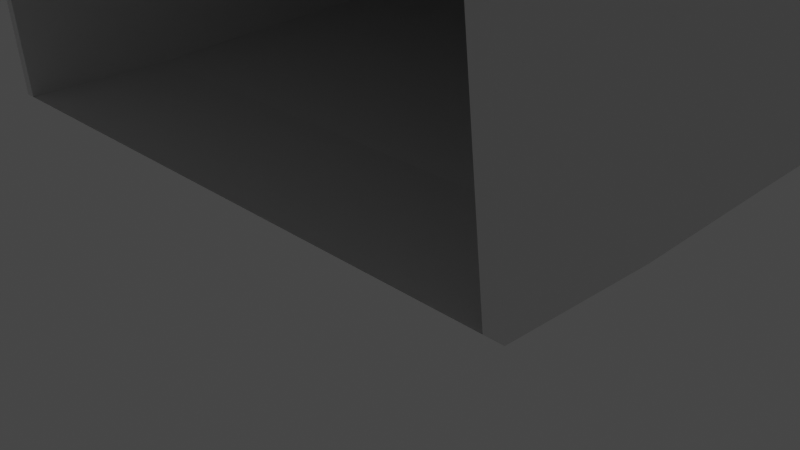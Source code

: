 # Source: ru.blend  (saved by Blender 3.6.13; exported with 4.5.12 LTS)
import bpy
from mathutils import Matrix  # noqa: F401  (used for matrix-valued properties, if any)

bpy.ops.wm.read_factory_settings(use_empty=True)
scene = bpy.context.scene
scene.name = 'Scene'

# ---- collections
col_collection = bpy.data.collections.new('Collection'); scene.collection.children.link(col_collection)
col_references = bpy.data.collections.new('References'); scene.collection.children.link(col_references)

# ---- materials (node trees are filled in below, after node groups)
mat_material = bpy.data.materials.new('Material')
mat_material.use_transparent_shadow = False

# ---- material node trees
mat_material.use_nodes = True; mat_material.node_tree.nodes.clear()
_N = mat_material.node_tree.nodes; _L = mat_material.node_tree.links
n0 = _N.new('ShaderNodeBsdfPrincipled'); n0.name = 'Principled BSDF'; n0.location = (10, 300)
n0.distribution = 'GGX'
n0.subsurface_method = 'RANDOM_WALK_SKIN'
n0.inputs[3].default_value = 1.45
n0.inputs[27].default_value = (0.0, 0.0, 0.0, 1.0)
n0.inputs[28].default_value = 1.0
n1 = _N.new('ShaderNodeOutputMaterial'); n1.name = 'Material Output'; n1.location = (300, 300)
_L.new(n0.outputs[0], n1.inputs[0])
n1.is_active_output = True

# ---- world
world_world = bpy.data.worlds.new('World'); scene.world = world_world
world_world.use_nodes = True; world_world.node_tree.nodes.clear()
_N = world_world.node_tree.nodes; _L = world_world.node_tree.links
n0 = _N.new('ShaderNodeOutputWorld'); n0.name = 'World Output'; n0.location = (300, 300)
n1 = _N.new('ShaderNodeBackground'); n1.name = 'Background'; n1.location = (10, 300)
n1.inputs[0].default_value = (0.05088, 0.05088, 0.05088, 1.0)
_L.new(n1.outputs[0], n0.inputs[0])
n0.is_active_output = True
world_world.color = (0.05088, 0.05088, 0.05088)
world_world.use_sun_shadow = False
world_world.sun_shadow_jitter_overblur = 0.0

# ---- cameras
cam_camera = bpy.data.cameras.new('Camera')
cam_camera.clip_end = 100.0
cam_camera.ortho_scale = 7.314

# ---- lights
light_light = bpy.data.lights.new('Light', 'POINT')
light_light.transmission_factor = 0.0
light_light.energy = 1000.0
light_light.shadow_soft_size = 0.1
light_light.shadow_maximum_resolution = 0.006
light_light.use_absolute_resolution = True

# ---- meshes
me_plane = bpy.data.meshes.new('Plane')
me_plane.from_pydata([(-5.896, -1.0, 0.0), (2.08, -1.0, 0.0), (-5.896, 1.0, 0.0259), (2.08, 1.0, 0.0259), (-5.896, 3.019, 0.1702), (2.08, 3.019, 0.1702), (-5.896, 5.298, 0.312), (2.08, 5.298, 0.312), (-5.896, 7.83, 0.4546), (2.08, 7.83, 0.4546), (-5.896, 11.22, 0.5963), (2.08, 11.22, 0.5963), (2.326, -1.0, 0.0), (2.326, 1.0, 0.0259), (2.326, 3.019, 0.1702), (2.326, 5.298, 0.312), (2.326, 7.83, 0.4546), (2.326, 11.22, 0.5963), (2.08, -1.467, 4.079), (2.08, 0.9974, 4.079), (2.08, 3.016, 4.079), (2.08, 5.295, 4.079), (2.08, 7.828, 4.079), (2.08, 11.21, 4.079), (2.326, -1.467, 4.079), (2.326, 0.9974, 4.079), (2.326, 3.016, 4.079), (2.326, 5.295, 4.079), (2.326, 7.828, 4.079), (2.326, 11.21, 4.079), (-6.032, -1.0, 0.0), (-6.032, 1.0, 0.0259), (-6.032, 3.019, 0.1702), (-6.032, 5.298, 0.312), (-6.032, 7.83, 0.4546), (-6.032, 11.22, 0.5963), (-5.896, 1.001, 4.078), (-5.896, -1.288, 4.078), (-5.896, 3.02, 4.078), (-5.896, 5.299, 4.078), (-5.896, 7.832, 4.078), (-5.896, 11.22, 4.078), (-6.032, 1.001, 4.078), (-6.032, -1.288, 4.078), (-6.032, 3.02, 4.078), (-6.032, 5.299, 4.078), (-6.032, 7.832, 4.078), (-6.032, 11.22, 4.078), (2.08, -1.467, 5.044), (2.08, 0.9974, 5.044), (2.08, 3.016, 5.044), (2.08, 5.295, 5.044), (2.08, 7.828, 5.044), (2.08, 11.21, 5.044), (2.326, -1.467, 5.044), (2.326, 0.9974, 5.044), (2.326, 3.016, 5.044), (2.326, 5.295, 5.044), (2.326, 7.828, 5.044), (2.326, 11.21, 5.044), (-5.894, -1.467, 4.079), (-5.894, 0.9974, 4.079), (-5.894, 3.016, 4.079), (-5.894, 5.295, 4.079), (-5.894, 7.828, 4.079), (-5.894, 11.21, 4.079), (-5.894, -1.467, 5.044), (-5.894, 0.9974, 5.044), (-5.894, 3.016, 5.044), (-5.894, 5.295, 5.044), (-5.894, 7.828, 5.044), (-5.894, 11.21, 5.044), (-6.015, -1.467, 4.079), (-6.015, 0.9974, 4.079), (-6.015, 3.016, 4.079), (-6.015, 5.295, 4.079), (-6.015, 7.828, 4.079), (-6.015, 11.21, 4.079), (-6.015, -1.467, 5.044), (-6.015, 0.9974, 5.044), (-6.015, 3.016, 5.044), (-6.015, 5.295, 5.044), (-6.015, 7.828, 5.044), (-6.015, 11.21, 5.044), (-5.896, 15.33, 0.5964), (2.08, 15.33, 0.5964), (2.326, 15.33, 0.5964), (2.08, 15.33, 4.08), (2.326, 15.33, 4.08), (-6.032, 15.33, 0.5964), (-5.896, 15.34, 4.078), (-6.032, 15.34, 4.078), (2.08, 15.33, 5.044), (2.326, 15.33, 5.044), (-5.894, 15.33, 4.08), (-5.894, 15.33, 5.044), (-6.015, 15.33, 4.08), (-6.015, 15.33, 5.044), (2.08, 15.33, 8.109), (2.326, 15.33, 8.109), (-5.894, 15.33, 8.109), (-6.015, 15.33, 8.109), (-5.896, 20.31, 0.5964), (2.08, 20.31, 0.5964), (2.326, 20.31, 0.5964), (2.08, 20.31, 4.08), (2.326, 20.31, 4.08), (-6.032, 20.31, 0.5964), (-5.896, 20.31, 4.078), (-6.023, 20.31, 4.079), (-32.18, 15.33, 4.08), (2.326, 20.31, 5.044), (-5.894, 20.31, 4.08), (-32.18, 15.33, 5.044), (-19.23, 27.59, 8.109), (2.08, 20.31, 8.109), (2.326, 20.31, 8.109), (-11.1, 20.31, 0.5964), (-19.25, 20.31, 0.5964), (-32.17, 20.36, 0.5964), (-5.896, 27.62, 0.5964), (2.08, 27.62, 0.5964), (2.326, 27.62, 0.5964), (-6.032, 27.62, 0.5964), (-11.1, 32.45, 0.5964), (-19.25, 27.62, 0.5964), (-32.17, 27.62, 0.5964), (1.434, 29.81, 0.5964), (-5.896, 27.62, 0.5964), (-40.33, 27.62, 0.5964), (-40.33, 20.36, 0.5964), (9.928, 33.26, 0.5964), (-11.1, 32.45, 0.5964), (-17.39, 32.36, 0.5964), (-32.17, 27.62, 0.5964), (-5.826, 39.44, 0.5964), (-14.46, 45.4, 0.5964), (2.08, 47.78, 0.5964), (-5.01, 47.79, 0.5964), (-5.642, 39.36, 0.5964), (-17.39, 45.4, 0.5964), (-32.17, 47.26, 0.5964), (-5.146, 56.43, 0.5964), (-13.89, 56.43, 0.5964), (2.08, 56.43, 0.5964), (-5.01, 56.43, 0.5964), (1.177, 35.12, 0.5964), (-19.25, 56.43, 0.5964), (-32.17, 56.43, 0.5964), (8.81, 47.78, 0.5964), (8.81, 56.43, 0.5964), (5.402, 32.95, 0.5964), (-5.146, 47.82, 0.5964), (-13.89, 47.9, 0.5964), (-11.1, 27.62, 0.5964), (-6.032, 32.47, 0.5964), (-11.1, 27.62, 0.5964), (-19.25, 27.62, 0.5964), (-4.922, 41.06, 0.5964), (2.08, 27.62, 0.5964), (-5.896, 32.47, 0.5964), (-13.89, 47.26, 0.5964), (-19.25, 47.26, 0.5964), (-4.787, 41.0, 0.5964), (2.08, 36.74, 0.5964), (-6.032, 32.47, -0.281), (8.81, 33.29, 0.5964), (-5.896, 32.47, -0.281), (-11.1, 32.45, -0.281), (-17.39, 32.36, -0.281), (1.434, 29.81, -0.281), (-5.826, 39.44, -0.281), (-14.46, 45.4, -0.281), (-17.39, 45.4, -0.281), (7.799, 32.49, 0.5964), (4.643, 32.35, 0.5964), (8.894, 32.54, 0.5964), (-5.642, 39.36, -0.281), (1.177, 35.12, -0.281), (5.402, 32.95, -0.281), (4.643, 32.35, -0.281), (2.326, 27.59, 4.08), (2.08, 27.59, 4.08), (2.326, 27.59, 5.044), (2.08, 27.59, 5.044), (-5.894, 27.59, 5.044), (-5.894, 27.59, 4.08), (-6.015, 27.59, 5.044), (-6.015, 27.59, 4.08), (2.326, 27.59, 8.109), (2.08, 27.59, 8.109), (-5.894, 27.59, 8.109), (-6.015, 27.59, 8.109), (-32.18, 15.33, 8.109), (-32.18, 20.31, 8.109), (-32.18, 20.31, 4.08), (-32.18, 27.59, 4.08), (-32.18, 20.31, 5.044), (-71.54, 20.36, 0.5964), (-19.23, 15.33, 4.08), (-19.23, 15.33, 5.044), (-19.23, 15.33, 8.109), (-19.23, 27.59, 4.08), (-19.23, 27.59, 5.044), (-19.23, 20.31, 4.08), (-19.23, 56.4, 8.109), (-32.18, 56.4, 8.109), (-32.18, 56.4, 5.044), (-32.18, 56.4, 4.08), (-19.23, 56.4, 4.08), (-19.23, 56.4, 5.044), (-19.23, 47.99, 5.044), (-19.23, 47.99, 8.109), (-40.35, 56.4, 4.08), (-71.54, 27.62, 0.5964), (-32.18, 47.99, 4.08), (-19.23, 47.99, 4.08), (-13.92, 47.99, 5.044), (-13.92, 56.4, 5.044), (-13.92, 56.4, 8.109), (-13.92, 56.4, 4.08), (-13.92, 47.99, 8.109), (-13.92, 47.99, 4.08), (8.649, 33.91, 5.044), (8.649, 56.4, 5.044), (8.649, 56.4, 8.109), (8.649, 56.4, 4.08), (8.649, 33.92, 8.109), (8.649, 33.91, 4.08), (-4.991, 56.4, 5.044), (-4.991, 56.4, 4.08), (-4.768, 41.61, 4.08), (-4.768, 41.61, 5.044), (-4.768, 41.62, 8.109), (-4.991, 56.4, 8.109), (2.123, 56.36, 5.044), (2.123, 37.35, 4.08), (2.123, 37.24, 8.109), (2.123, 56.36, 4.08), (2.123, 37.35, 5.044), (2.123, 56.4, 8.109), (-11.07, 15.33, 4.08), (-11.07, 15.33, 5.044), (-11.07, 27.59, 5.044), (-11.07, 27.59, 8.109), (-11.07, 15.33, 8.109), (-11.07, 27.59, 4.08), (-11.07, 20.31, 4.08), (-40.33, 27.62, 0.5964), (-40.33, 47.26, 0.5964), (-40.33, 56.43, 0.5964), (-40.35, 47.99, 4.08), (-40.35, 20.31, 8.109), (-40.35, 20.31, 4.08), (-40.35, 27.59, 4.08), (-40.35, 20.31, 5.044), (-118.6, 27.62, 0.5964), (-40.35, 56.4, 8.109), (-40.35, 56.4, 5.044), (-4.659, 41.54, 5.044), (-118.6, 20.36, 0.5964), (-71.54, 27.62, 0.5964), (-71.54, 47.26, 0.5964), (-71.54, 56.43, 0.5964), (-4.882, 56.4, 4.08), (-71.56, 20.31, 8.109), (-71.56, 20.31, 4.08), (-71.56, 27.59, 4.08), (-71.56, 20.31, 5.044), (-71.56, 56.4, 8.109), (-71.56, 56.4, 5.044), (-71.56, 56.4, 4.08), (-4.882, 56.4, 8.109), (-71.56, 47.99, 4.08), (-118.6, 27.62, 0.5964), (-118.6, 47.26, 0.5964), (-118.6, 56.43, 0.5964), (-118.6, 27.59, 8.109), (-118.6, 20.31, 8.109), (-118.6, 20.31, 4.08), (-118.6, 27.59, 4.08), (-118.6, 20.31, 5.044), (-118.6, 27.59, 5.044), (-118.6, 56.4, 8.109), (-118.6, 56.4, 5.044), (-118.6, 56.4, 4.08), (-118.6, 47.99, 8.109), (-118.6, 47.99, 5.044), (-118.6, 47.99, 4.08), (-4.882, 56.4, 5.044), (-4.659, 41.54, 4.08), (-4.659, 41.55, 8.109), (-40.35, 52.74, 4.08), (-40.33, 52.67, 0.5964), (-40.35, 55.55, 4.08), (-40.33, 55.56, 0.5964), (-38.17, 56.43, 0.5964), (-38.18, 56.4, 4.08), (-38.18, 55.55, 4.08), (-38.17, 55.56, 0.5964), (-40.33, 42.0, 0.5964), (-40.35, 42.0, 4.08), (-40.35, 35.22, 4.08), (-40.33, 35.23, 0.5964), (-32.18, 60.87, 4.118), (-40.35, 60.87, 4.118), (-32.17, 60.9, 0.6346), (-40.33, 60.9, 0.6346), (-40.35, 28.8, 4.08), (-40.33, 28.81, 0.5964), (-32.23, 28.81, 0.6337), (-32.23, 27.62, 0.6337), (-32.23, 27.62, 0.6337), (-32.23, 20.36, 0.6337), (-32.24, 20.31, 4.117), (-32.24, 27.59, 4.117), (-32.24, 28.8, 4.117), (-33.63, 27.62, 0.6272), (-33.63, 20.36, 0.6272), (-33.65, 20.31, 4.11), (-33.65, 27.59, 4.11), (-19.23, 54.39, 4.08), (-24.84, 47.99, 4.08), (-39.8, 28.81, 0.5989), (-39.84, 28.8, 4.082), (-33.74, 28.8, 4.11), (-33.74, 28.81, 0.6268), (-33.74, 24.8, 0.6197), (-39.8, 24.8, 0.5918), (-39.84, 24.79, 4.075), (-33.74, 24.79, 4.103)], [], [(0, 1, 3, 2), (2, 3, 5, 4), (4, 5, 7, 6), (6, 7, 9, 8), (8, 9, 11, 10), (12, 13, 25, 24), (11, 23, 87, 85), (15, 16, 28, 27), (3, 1, 18, 19), (5, 3, 19, 20), (27, 28, 58, 57), (20, 19, 61, 62), (51, 52, 70, 69), (26, 27, 57, 56), (23, 22, 64, 65), (16, 17, 29, 28), (13, 14, 26, 25), (1, 12, 24, 18), (11, 9, 22, 23), (9, 7, 21, 22), (14, 15, 27, 26), (7, 5, 20, 21), (32, 31, 42, 44), (35, 34, 46, 47), (31, 30, 43, 42), (0, 2, 36, 37), (30, 0, 37, 43), (8, 10, 41, 40), (6, 8, 40, 39), (33, 32, 44, 45), (83, 71, 95, 97), (4, 6, 39, 38), (2, 4, 38, 36), (34, 33, 45, 46), (51, 50, 56, 57), (49, 48, 54, 55), (52, 51, 57, 58), (50, 49, 55, 56), (53, 52, 58, 59), (59, 29, 88, 93), (24, 25, 55, 54), (18, 48, 66, 60), (28, 29, 59, 58), (25, 26, 56, 55), (18, 24, 54, 48), (19, 18, 60, 61), (71, 53, 92, 95), (60, 66, 78, 72), (68, 69, 81, 80), (10, 11, 85, 84), (48, 49, 67, 66), (52, 53, 71, 70), (21, 20, 62, 63), (49, 50, 68, 67), (22, 21, 63, 64), (50, 51, 69, 68), (74, 73, 79, 80), (77, 76, 82, 83), (73, 72, 78, 79), (75, 74, 80, 81), (76, 75, 81, 82), (69, 70, 82, 81), (66, 67, 79, 78), (70, 71, 83, 82), (67, 68, 80, 79), (84, 85, 103, 102), (89, 91, 109, 107), (91, 90, 108, 109), (87, 94, 112, 105), (77, 83, 97, 96), (29, 17, 86, 88), (10, 35, 89, 84), (53, 59, 93, 92), (35, 47, 91, 89), (23, 65, 94, 87), (41, 10, 84, 90), (17, 11, 85, 86), (65, 77, 96, 94), (47, 41, 90, 91), (84, 89, 107, 102), (104, 103, 105, 106), (102, 107, 109, 108), (116, 111, 183, 189), (105, 112, 186, 182), (112, 109, 188, 186), (106, 105, 182, 181), (90, 84, 102, 108), (86, 85, 103, 104), (94, 96, 109, 112), (85, 87, 105, 103), (92, 93, 99, 98), (95, 100, 101, 97), (92, 98, 100, 95), (104, 122, 121, 103), (107, 123, 154, 117), (102, 120, 123, 107), (117, 154, 125, 118), (118, 125, 126, 119), (125, 154, 156, 157), (126, 125, 157, 134), (248, 309, 303, 300, 249, 262, 261), (120, 121, 159, 128), (163, 164, 137, 138), (134, 157, 162, 141), (161, 158, 152, 153), (138, 137, 144, 145), (141, 162, 147, 148), (144, 137, 149, 150), (162, 161, 153, 143, 147), (137, 164, 166, 149), (166, 174, 176, 131), (152, 138, 145, 142), (153, 152, 142, 143), (138, 152, 158, 163), (140, 133, 169, 173), (155, 124, 154, 123), (132, 133, 157, 156), (127, 160, 128, 159), (124, 132, 156, 154), (160, 155, 123, 128), (136, 135, 158, 161), (133, 140, 162, 157), (140, 136, 161, 162), (139, 146, 164, 163), (146, 151, 166, 164), (151, 175, 174, 166), (135, 139, 163, 158), (172, 173, 169, 168), (132, 124, 168), (124, 155, 165, 168), (136, 140, 173, 172), (133, 132, 168, 169), (135, 136, 172, 171), (160, 127, 170, 167), (175, 180, 170, 127), (146, 178, 179, 151), (174, 159, 122, 176), (174, 175, 127, 159), (171, 172, 168, 165), (165, 167, 177, 171), (178, 177, 167, 170), (170, 180, 179, 178), (160, 167, 165, 155), (135, 171, 177, 139), (139, 177, 178, 146), (181, 182, 184, 183), (185, 186, 188, 187), (184, 182, 186, 185), (185, 187, 192, 191), (184, 185, 191, 190), (184, 190, 189, 183), (111, 106, 181, 183), (115, 116, 189, 190), (199, 200, 113, 110), (200, 201, 193, 113), (110, 113, 197, 195), (113, 193, 194, 197), (207, 208, 213, 258), (202, 204, 195, 196), (212, 211, 217, 221), (204, 199, 110, 195), (247, 241, 199, 204), (244, 243, 203, 114), (246, 247, 204, 202), (242, 245, 201, 200), (241, 242, 200, 199), (243, 246, 202, 203), (210, 209, 208, 207), (205, 210, 207, 206), (195, 119, 130, 253), (216, 322, 321), (197, 194, 252, 255), (203, 202, 216, 211), (202, 196, 215, 322, 216), (126, 134, 248, 129), (114, 203, 211, 212), (239, 236, 228, 223), (238, 235, 224, 226), (210, 205, 219, 218), (211, 216, 222, 217), (209, 210, 218, 220), (216, 321, 209, 220, 222), (227, 223, 224, 225), (223, 228, 226, 224), (235, 240, 225, 224), (237, 239, 223, 227), (236, 238, 226, 228), (222, 220, 230, 231), (221, 217, 232, 233), (218, 219, 234, 229), (220, 218, 229, 230), (217, 222, 231, 232), (290, 264, 238, 236), (291, 259, 239, 237), (289, 272, 240, 235), (264, 289, 235, 238), (259, 290, 236, 239), (103, 121, 120, 102), (204, 118, 119, 195), (187, 188, 246, 243), (96, 97, 242, 241), (97, 101, 245, 242), (188, 109, 247, 246), (192, 187, 243, 244), (109, 96, 241, 247), (247, 109, 107, 117), (118, 204, 247, 117), (151, 179, 180, 175), (257, 258, 270, 269), (258, 213, 271, 270), (251, 301, 302, 308, 254, 267, 273), (249, 293, 295, 250, 263, 262), (206, 207, 258, 257), (134, 141, 249, 300, 303, 309, 248), (208, 215, 251, 292, 294, 213), (119, 126, 129, 130), (141, 148, 250, 295, 293, 249), (196, 195, 253, 254), (195, 197, 255, 253), (269, 270, 284, 283), (270, 271, 285, 284), (273, 267, 280, 288), (262, 263, 276, 275), (214, 261, 274, 256), (254, 253, 266, 267), (253, 255, 268, 266), (253, 130, 198, 266), (255, 252, 265, 268), (213, 294, 292, 251, 273, 271), (130, 129, 214, 198), (308, 254, 315, 316, 325, 324), (129, 248, 261, 214), (279, 281, 282, 280), (281, 278, 277, 282), (287, 286, 283, 284), (288, 287, 284, 285), (280, 282, 287, 288), (282, 277, 286, 287), (267, 266, 279, 280), (321, 322, 215, 208, 209), (266, 268, 281, 279), (266, 198, 260, 279), (268, 265, 278, 281), (261, 262, 275, 274), (271, 273, 288, 285), (198, 214, 256, 260), (249, 293, 292, 251), (213, 250, 307, 305), (147, 209, 208, 148), (143, 220, 209, 147), (142, 230, 220, 143), (144, 150, 226, 238), (232, 231, 290, 259), (230, 229, 289, 264), (229, 234, 272, 289), (233, 232, 259, 291), (231, 230, 264, 290), (230, 142, 145, 264), (144, 238, 264, 145), (298, 299, 296, 297), (250, 213, 297, 296), (295, 250, 296, 299), (294, 295, 299, 298), (213, 294, 298, 297), (306, 304, 305, 307), (301, 300, 249, 251), (208, 213, 305, 304), (148, 208, 304, 306), (250, 148, 306, 307), (311, 310, 316, 315), (308, 309, 303, 302), (312, 315, 320, 317), (130, 129, 312, 313), (253, 130, 313, 314), (254, 253, 314, 315), (248, 309, 323, 326, 310, 311), (317, 320, 319, 318), (315, 314, 319, 320), (314, 313, 318, 319), (313, 312, 317, 318), (309, 308, 324, 323), (323, 324, 329, 328), (328, 329, 330, 327), (326, 325, 316, 310), (326, 323, 328, 327), (325, 326, 327, 330), (324, 325, 330, 329)])
_uv = me_plane.uv_layers.new(name='UVMap')
_uv.uv.foreach_set('vector', [0.0, 0.0, 1.0, 0.0, 1.0, 1.0, 0.0, 1.0, 0.0, 1.0, 1.0, 1.0, 1.0, 1.0, 0.0, 1.0, 0.0, 1.0, 1.0, 1.0, 1.0, 1.0, 0.0, 1.0, 0.0, 1.0, 1.0, 1.0, 1.0, 1.0, 0.0, 1.0, 0.0, 1.0, 1.0, 1.0, 1.0, 1.0, 0.0, 1.0, 0.0, 0.0, 0.0, 0.0, 0.0, 0.0, 0.0, 0.0, 1.0, 1.0, 1.0, 1.0, 1.0, 1.0, 1.0, 1.0, 0.0, 0.0, 0.0, 0.0, 0.0, 0.0, 0.0, 0.0, 1.0, 1.0, 1.0, 0.0, 1.0, 0.0, 1.0, 1.0, 1.0, 1.0, 1.0, 1.0, 1.0, 1.0, 1.0, 1.0, 0.0, 0.0, 0.0, 0.0, 0.0, 0.0, 0.0, 0.0, 1.0, 1.0, 1.0, 1.0, 1.0, 1.0, 1.0, 1.0, 1.0, 1.0, 1.0, 1.0, 1.0, 1.0, 1.0, 1.0, 0.0, 0.0, 0.0, 0.0, 0.0, 0.0, 0.0, 0.0, 1.0, 1.0, 1.0, 1.0, 1.0, 1.0, 1.0, 1.0, 0.0, 0.0, 0.0, 0.0, 0.0, 0.0, 0.0, 0.0, 0.0, 0.0, 0.0, 0.0, 0.0, 0.0, 0.0, 0.0, 0.0, 0.0, 0.0, 0.0, 0.0, 0.0, 0.0, 0.0, 1.0, 1.0, 1.0, 1.0, 1.0, 1.0, 1.0, 1.0, 1.0, 1.0, 1.0, 1.0, 1.0, 1.0, 1.0, 1.0, 0.0, 0.0, 0.0, 0.0, 0.0, 0.0, 0.0, 0.0, 1.0, 1.0, 1.0, 1.0, 1.0, 1.0, 1.0, 1.0, 0.0, 0.0, 0.0, 0.0, 0.0, 0.0, 0.0, 0.0, 0.0, 0.0, 0.0, 0.0, 0.0, 0.0, 0.0, 0.0, 0.0, 0.0, 0.0, 0.0, 0.0, 0.0, 0.0, 0.0, 0.0, 0.0, 0.0, 1.0, 0.0, 1.0, 0.0, 0.0, 0.0, 0.0, 0.0, 0.0, 0.0, 0.0, 0.0, 0.0, 0.0, 1.0, 0.0, 1.0, 0.0, 1.0, 0.0, 1.0, 0.0, 1.0, 0.0, 1.0, 0.0, 1.0, 0.0, 1.0, 0.0, 0.0, 0.0, 0.0, 0.0, 0.0, 0.0, 0.0, 1.0, 1.0, 1.0, 1.0, 1.0, 1.0, 1.0, 1.0, 0.0, 1.0, 0.0, 1.0, 0.0, 1.0, 0.0, 1.0, 0.0, 1.0, 0.0, 1.0, 0.0, 1.0, 0.0, 1.0, 0.0, 0.0, 0.0, 0.0, 0.0, 0.0, 0.0, 0.0, 1.0, 1.0, 1.0, 1.0, 1.0, 1.0, 1.0, 1.0, 1.0, 1.0, 1.0, 0.0, 1.0, 0.0, 1.0, 1.0, 1.0, 1.0, 1.0, 1.0, 1.0, 1.0, 1.0, 1.0, 1.0, 1.0, 1.0, 1.0, 1.0, 1.0, 1.0, 1.0, 1.0, 1.0, 1.0, 1.0, 1.0, 1.0, 1.0, 1.0, 0.0, 0.0, 0.0, 0.0, 0.0, 0.0, 0.0, 0.0, 0.0, 0.0, 0.0, 0.0, 0.0, 0.0, 0.0, 0.0, 0.0, 0.0, 0.0, 0.0, 0.0, 0.0, 0.0, 0.0, 0.0, 0.0, 0.0, 0.0, 0.0, 0.0, 0.0, 0.0, 0.0, 0.0, 0.0, 0.0, 0.0, 0.0, 0.0, 0.0, 0.0, 0.0, 0.0, 0.0, 0.0, 0.0, 0.0, 0.0, 1.0, 1.0, 1.0, 0.0, 1.0, 0.0, 1.0, 1.0, 1.0, 1.0, 1.0, 1.0, 1.0, 1.0, 1.0, 1.0, 0.0, 0.0, 0.0, 0.0, 0.0, 0.0, 0.0, 0.0, 1.0, 1.0, 1.0, 1.0, 1.0, 1.0, 1.0, 1.0, 0.0, 1.0, 1.0, 1.0, 1.0, 1.0, 0.0, 1.0, 1.0, 0.0, 1.0, 1.0, 1.0, 1.0, 1.0, 0.0, 1.0, 1.0, 1.0, 1.0, 1.0, 1.0, 1.0, 1.0, 1.0, 1.0, 1.0, 1.0, 1.0, 1.0, 1.0, 1.0, 1.0, 1.0, 1.0, 1.0, 1.0, 1.0, 1.0, 1.0, 1.0, 1.0, 1.0, 1.0, 1.0, 1.0, 1.0, 1.0, 1.0, 1.0, 1.0, 1.0, 1.0, 1.0, 1.0, 1.0, 1.0, 1.0, 1.0, 1.0, 1.0, 1.0, 1.0, 1.0, 1.0, 1.0, 1.0, 1.0, 1.0, 1.0, 1.0, 1.0, 1.0, 1.0, 1.0, 0.0, 1.0, 0.0, 1.0, 1.0, 1.0, 1.0, 1.0, 1.0, 1.0, 1.0, 1.0, 1.0, 1.0, 1.0, 1.0, 1.0, 1.0, 1.0, 1.0, 1.0, 1.0, 1.0, 1.0, 1.0, 1.0, 1.0, 1.0, 1.0, 1.0, 0.0, 1.0, 1.0, 1.0, 1.0, 1.0, 0.0, 1.0, 1.0, 1.0, 1.0, 1.0, 1.0, 1.0, 1.0, 1.0, 1.0, 1.0, 1.0, 1.0, 1.0, 1.0, 1.0, 0.0, 1.0, 1.0, 1.0, 1.0, 1.0, 0.0, 1.0, 0.0, 0.0, 0.0, 0.0, 0.0, 0.0, 0.0, 0.0, 0.0, 0.0, 0.0, 0.0, 0.0, 0.0, 0.0, 0.0, 1.0, 1.0, 1.0, 1.0, 1.0, 1.0, 1.0, 1.0, 1.0, 1.0, 1.0, 1.0, 1.0, 1.0, 1.0, 1.0, 0.0, 0.0, 0.0, 0.0, 0.0, 0.0, 0.0, 0.0, 0.0, 0.0, 0.0, 0.0, 0.0, 0.0, 0.0, 0.0, 1.0, 1.0, 1.0, 1.0, 1.0, 1.0, 1.0, 1.0, 0.0, 0.0, 0.0, 0.0, 0.0, 0.0, 0.0, 0.0, 1.0, 1.0, 1.0, 1.0, 1.0, 1.0, 1.0, 1.0, 0.0, 1.0, 0.0, 1.0, 0.0, 1.0, 0.0, 1.0, 0.0, 0.0, 0.0, 0.0, 0.0, 0.0, 0.0, 0.0, 0.0, 0.0, 0.0, 0.0, 0.0, 0.0, 0.0, 0.0, 0.0, 0.0, 0.0, 0.0, 0.0, 0.0, 0.0, 0.0, 0.0, 0.0, 0.0, 0.0, 0.0, 0.0, 0.0, 0.0, 0.0, 0.0, 0.0, 0.0, 0.0, 0.0, 0.0, 0.0, 0.0, 0.0, 0.0, 0.0, 0.0, 0.0, 0.0, 0.0, 0.0, 0.0, 0.0, 0.0, 0.0, 0.0, 0.0, 0.0, 1.0, 1.0, 1.0, 1.0, 1.0, 1.0, 1.0, 1.0, 0.0, 0.0, 0.0, 0.0, 0.0, 0.0, 0.0, 0.0, 0.0, 0.0, 0.0, 0.0, 0.0, 0.0, 0.0, 0.0, 0.0, 1.0, 0.0, 1.0, 0.0, 1.0, 0.0, 1.0, 0.0, 0.0, 0.0, 0.0, 0.0, 0.0, 0.0, 0.0, 0.0, 0.0, 0.0, 0.0, 0.0, 0.0, 0.0, 0.0, 1.0, 1.0, 1.0, 1.0, 1.0, 1.0, 1.0, 1.0, 1.0, 1.0, 0.0, 0.0, 0.0, 0.0, 0.0, 0.0, 1.0, 1.0, 0.0, 0.0, 0.0, 0.0, 0.0, 0.0, 1.0, 1.0, 0.0, 0.0, 0.0, 0.0, 1.0, 1.0, 0.0, 0.0, 0.0, 0.0, 0.0, 0.0, 0.0, 0.0, 0.0, 0.0, 0.0, 0.0, 0.0, 0.0, 0.0, 0.0, 0.0, 0.0, 0.0, 0.0, 0.0, 0.0, 0.0, 0.0, 0.0, 0.0, 0.0, 0.0, 0.0, 0.0, 0.0, 0.0, 0.0, 0.0, 0.0, 0.0, 0.0, 0.0, 0.0, 0.0, 0.0, 0.0, 0.0, 0.0, 0.0, 0.0, 0.0, 0.0, 0.0, 0.0, 0.0, 0.0, 0.0, 0.0, 0.0, 0.0, 0.0, 0.0, 0.0, 0.0, 0.0, 0.0, 0.0, 0.0, 0.0, 0.0, 0.0, 0.0, 0.0, 0.0, 0.0, 1.0, 1.0, 1.0, 1.0, 1.0, 0.0, 1.0, 0.0, 1.0, 1.0, 1.0, 1.0, 1.0, 0.0, 1.0, 0.0, 0.0, 0.0, 0.0, 0.0, 0.0, 0.0, 0.0, 0.0, 0.0, 0.0, 0.0, 0.0, 0.0, 0.0, 0.0, 0.0, 1.0, 1.0, 1.0, 1.0, 1.0, 0.0, 1.0, 0.0, 0.0, 0.0, 0.0, 0.0, 0.0, 0.0, 0.0, 1.0, 1.0, 1.0, 1.0, 1.0, 1.0, 1.0, 1.0, 0.0, 0.0, 0.0, 0.0, 0.0, 0.0, 0.0, 0.0, 0.0, 0.0, 1.0, 1.0, 1.0, 1.0, 1.0, 1.0, 1.0, 1.0, 0.0, 0.0, 0.0, 0.0, 0.0, 0.0, 0.0, 0.0, 0.0, 0.0, 0.0, 1.0, 0.0, 1.0, 0.0, 0.0, 0.0, 0.0, 0.0, 0.0, 0.0, 0.0, 0.0, 0.0, 0.0, 1.0, 0.0, 0.0, 0.0, 0.0, 0.0, 1.0, 0.005018, 0.00745, 0.009316, 0.01382, 0.009316, 0.01382, 0.005018, 0.00745, 0.1872, 0.4794, 0.02897, 0.04462, 0.0, 0.0, 0.0, 0.0, 0.02897, 0.04462, 0.009316, 0.01382, 0.0, 0.0, 0.0, 0.0, 0.6851, 0.8174, 0.1983, 0.509, 0.0, 1.0, 1.0, 1.0, 0.02897, 0.04462, 0.02897, 0.04462, 0.0, 0.0, 0.0, 0.0, 0.1983, 0.509, 0.1872, 0.4794, 0.0, 0.0, 0.0, 1.0, 0.006596, 0.009709, 0.1329, 0.4526, 0.0, 0.0, 0.0, 0.0, 0.009316, 0.01382, 0.005018, 0.00745, 0.0, 0.0, 0.0, 0.0, 0.005018, 0.00745, 0.006596, 0.009709, 0.0, 0.0, 0.0, 0.0, 0.1457, 0.4976, 0.6647, 0.7767, 1.0, 1.0, 0.0, 1.0, 0.6647, 0.7767, 0.3828, 0.398, 0.0, 0.0, 1.0, 1.0, 0.3828, 0.398, 0.4407, 0.4783, 0.1502, 0.1502, 0.0, 0.0, 0.1329, 0.4526, 0.1457, 0.4976, 0.0, 1.0, 0.0, 0.0, 0.0, 0.0, 0.0, 0.0, 0.0, 0.0, 0.0, 0.0, 0.02897, 0.04462, 0.02897, 0.04462, 0.02897, 0.04462, 0.02897, 0.04462, 0.1872, 0.4794, 0.1872, 0.4794, 0.02897, 0.04462, 0.006596, 0.009709, 0.005018, 0.00745, 0.005018, 0.00745, 0.006596, 0.009709, 0.009316, 0.01382, 0.02897, 0.04462, 0.02897, 0.04462, 0.009316, 0.01382, 0.1329, 0.4526, 0.006596, 0.009709, 0.006596, 0.009709, 0.1329, 0.4526, 0.1983, 0.509, 0.6851, 0.8174, 0.6851, 0.8174, 0.1983, 0.509, 0.4407, 0.4783, 0.4407, 0.4783, 0.6851, 0.8174, 0.6851, 0.8174, 0.6647, 0.7767, 0.6647, 0.7767, 0.3828, 0.398, 0.3828, 0.398, 0.0, 0.0, 0.0, 0.0, 0.0, 0.0, 0.0, 0.0, 0.1502, 0.1502, 0.4407, 0.4783, 0.6851, 0.8174, 1.0, 1.0, 0.0, 0.0, 0.0, 0.0, 0.0, 0.0, 0.0, 0.0, 0.0, 0.0, 0.0, 0.0, 0.0, 0.0, 0.0, 0.0, 0.0, 0.0, 0.0, 0.0, 0.0, 0.0, 0.0, 0.0, 0.0, 0.0, 0.0, 0.0, 0.0, 0.0, 0.0, 0.0, 0.1983, 0.509, 0.1983, 0.509, 0.1872, 0.4794, 0.1872, 0.4794, 0.1329, 0.4526, 0.1329, 0.4526, 0.1457, 0.4976, 0.1457, 0.4976, 0.1457, 0.4976, 0.1457, 0.4976, 0.6647, 0.7767, 0.6647, 0.7767, 0.0, 0.0, 0.0, 0.0, 0.0, 0.0, 0.0, 0.0, 0.0, 0.0, 0.0, 0.0, 0.0, 0.0, 0.0, 0.0, 0.0, 0.0, 0.0, 0.0, 0.0, 0.0, 0.0, 0.0, 1.0, 1.0, 1.0, 1.0, 1.0, 1.0, 1.0, 1.0, 1.0, 1.0, 1.0, 1.0, 1.0, 1.0, 1.0, 1.0, 0.0, 0.0, 0.0, 0.0, 0.0, 0.0, 0.0, 0.0, 0.0, 0.0, 0.0, 0.0, 0.0, 0.0, 0.0, 0.0, 0.0, 0.0, 0.0, 0.0, 0.0, 0.0, 0.0, 0.0, 1.0, 1.0, 1.0, 1.0, 1.0, 1.0, 1.0, 1.0, 0.0, 0.0, 0.0, 0.0, 0.0, 0.0, 0.0, 0.0, 1.0, 1.0, 1.0, 1.0, 1.0, 1.0, 1.0, 1.0, 0.0, 0.0, 0.0, 0.0, 0.0, 0.0, 0.0, 0.0, 0.0, 0.0, 0.0, 0.0, 0.0, 0.0, 0.0, 0.0, 0.0, 0.0, 0.0, 0.0, 0.0, 0.0, 0.0, 0.0, 1.0, 1.0, 1.0, 1.0, 1.0, 1.0, 1.0, 1.0, 0.0, 0.0, 0.0, 0.0, 0.0, 0.0, 0.0, 0.0, 0.0, 0.0, 0.0, 0.0, 0.0, 0.0, 0.0, 0.0, 1.0, 1.0, 1.0, 1.0, 1.0, 1.0, 1.0, 1.0, 0.0, 0.0, 0.0, 0.0, 0.0, 0.0, 0.0, 0.0, 0.0, 0.0, 0.0, 0.0, 0.0, 0.0, 0.0, 0.0, 1.0, 1.0, 1.0, 1.0, 1.0, 1.0, 1.0, 1.0, 0.0, 0.0, 0.0, 0.0, 0.0, 0.0, 0.0, 0.0, 0.0, 0.0, 0.0, 0.0, 0.0, 0.0, 0.0, 0.0, 1.0, 1.0, 1.0, 1.0, 1.0, 1.0, 1.0, 1.0, 0.0, 0.0, 0.0, 0.0, 0.0, 0.0, 0.0, 0.0, 0.0, 0.0, 0.0, 0.0, 0.0, 0.0, 0.0, 0.0, 0.0, 0.0, 0.0, 0.0, 0.0, 0.0, 0.0, 0.0, 0.0, 0.0, 0.0, 0.0, 0.0, 0.0, 0.0, 0.0, 0.0, 0.0, 0.0, 0.0, 0.0, 0.0, 0.0, 0.0, 0.0, 0.0, 0.0, 0.0, 0.0, 0.0, 0.0, 0.0, 1.0, 1.0, 1.0, 1.0, 1.0, 1.0, 1.0, 1.0, 0.0, 0.0, 0.0, 0.0, 0.0, 0.0, 0.0, 0.0, 0.0, 0.0, 0.0, 0.0, 0.0, 0.0, 0.0, 0.0, 1.0, 1.0, 1.0, 1.0, 1.0, 1.0, 1.0, 1.0, 0.0, 0.0, 0.0, 0.0, 0.0, 0.0, 0.0, 0.0, 0.0, 0.0, 0.0, 0.0, 0.0, 0.0, 0.0, 0.0, 0.0, 0.0, 0.0, 0.0, 0.0, 0.0, 0.0, 0.0, 0.0, 0.0, 1.0, 1.0, 1.0, 1.0, 1.0, 1.0, 1.0, 1.0, 0.0, 0.0, 0.0, 0.0, 0.0, 0.0, 0.0, 0.0, 1.0, 1.0, 1.0, 1.0, 1.0, 1.0, 1.0, 1.0, 1.0, 1.0, 1.0, 1.0, 1.0, 1.0, 1.0, 1.0, 0.0, 0.0, 0.0, 0.0, 0.0, 0.0, 0.0, 0.0, 0.0, 0.0, 0.0, 0.0, 0.0, 0.0, 0.0, 0.0, 1.0, 1.0, 1.0, 1.0, 1.0, 1.0, 1.0, 1.0, 1.0, 1.0, 1.0, 1.0, 1.0, 1.0, 1.0, 1.0, 0.0, 0.0, 0.0, 0.0, 0.0, 0.0, 0.0, 0.0, 0.0, 0.0, 0.0, 0.0, 0.0, 0.0, 0.0, 0.0, 0.0, 0.0, 0.0, 0.0, 0.0, 0.0, 0.0, 0.0, 1.0, 1.0, 1.0, 1.0, 1.0, 1.0, 1.0, 1.0, 1.0, 1.0, 1.0, 1.0, 1.0, 1.0, 1.0, 1.0, 0.0, 0.0, 0.0, 0.0, 0.0, 0.0, 0.0, 0.0, 0.0, 0.0, 0.0, 0.0, 0.0, 0.0, 0.0, 0.0, 1.0, 1.0, 1.0, 1.0, 0.0, 1.0, 0.0, 1.0, 0.0, 0.0, 0.0, 0.0, 0.0, 0.0, 0.0, 0.0, 0.0, 0.0, 0.0, 0.0, 0.0, 0.0, 0.0, 0.0, 1.0, 1.0, 1.0, 1.0, 1.0, 1.0, 1.0, 1.0, 0.0, 0.0, 0.0, 0.0, 0.0, 0.0, 0.0, 0.0, 0.0, 0.0, 0.0, 0.0, 0.0, 0.0, 0.0, 0.0, 1.0, 1.0, 1.0, 1.0, 1.0, 1.0, 1.0, 1.0, 0.0, 0.0, 0.0, 0.0, 0.0, 0.0, 0.0, 0.0, 0.0, 0.0, 0.0, 0.0, 0.0, 0.0, 0.0, 0.0, 0.0, 0.0, 0.0, 0.0, 0.0, 0.0, 0.0, 0.0, 0.3828, 0.398, 0.3828, 0.398, 0.0, 0.0, 0.4407, 0.4783, 1.0, 1.0, 1.0, 1.0, 1.0, 1.0, 1.0, 1.0, 0.0, 0.0, 0.0, 0.0, 0.0, 0.0, 0.0, 0.0, 0.0, 0.0, 0.0, 0.0, 0.0, 0.0, 0.0, 0.0, 0.0, 0.0, 0.0, 0.0, 0.0, 0.0, 0.0, 0.0, 0.0, 0.0, 0.0, 0.0, 0.0, 0.0, 0.0, 0.0, 0.0, 0.0, 1.0, 1.0, 1.0, 1.0, 1.0, 1.0, 1.0, 1.0, 0.0, 0.0, 0.0, 0.0, 0.0, 0.0, 0.0, 0.0, 0.0, 0.0, 0.0, 0.0, 0.0, 0.0, 0.0, 0.0, 0.0, 0.0, 0.0, 0.0, 0.0, 0.0, 0.0, 0.0, 0.0, 0.0, 0.0, 0.0, 0.0, 0.0, 0.0, 0.0, 0.0, 0.0, 0.0, 0.0, 0.0, 0.0, 0.0, 0.0, 0.0, 0.0, 0.0, 0.0, 0.0, 0.0, 0.0, 0.0, 0.0, 0.0, 0.0, 0.0, 0.0, 0.0, 1.0, 1.0, 1.0, 1.0, 1.0, 1.0, 1.0, 1.0, 1.0, 1.0, 1.0, 1.0, 1.0, 1.0, 1.0, 1.0, 0.0, 0.0, 0.0, 0.0, 0.0, 0.0, 0.0, 0.0, 0.0, 0.0, 0.0, 0.0, 0.0, 0.0, 0.0, 0.0, 0.0, 0.0, 0.0, 0.0, 0.0, 0.0, 0.0, 0.0, 0.0, 0.0, 0.0, 0.0, 0.0, 0.0, 0.0, 0.0, 0.0, 0.0, 0.0, 0.0, 0.0, 0.0, 0.0, 0.0, 1.0, 1.0, 1.0, 1.0, 1.0, 1.0, 1.0, 1.0, 0.0, 0.0, 0.0, 0.0, 0.0, 0.0, 0.0, 0.0, 0.0, 0.0, 0.0, 0.0, 0.0, 0.0, 0.0, 0.0, 0.0, 0.0, 0.0, 0.0, 0.0, 0.0, 0.0, 0.0, 0.0, 0.0, 0.0, 0.0, 0.0, 0.0, 0.0, 0.0, 0.0, 0.0, 0.0, 0.0, 0.0, 0.0, 0.0, 0.0, 0.0, 0.0, 0.0, 0.0, 0.0, 0.0, 0.0, 0.0, 0.0, 0.0, 0.0, 0.0, 0.0, 0.0, 0.0, 0.0, 1.0, 1.0, 1.0, 1.0, 1.0, 1.0, 1.0, 1.0, 0.0, 0.0, 0.0, 0.0, 0.0, 0.0, 0.0, 0.0, 0.0, 0.0, 0.0, 0.0, 0.0, 0.0, 0.0, 0.0, 1.0, 1.0, 1.0, 1.0, 1.0, 1.0, 1.0, 1.0, 1.0, 1.0, 1.0, 1.0, 1.0, 1.0, 1.0, 1.0, 0.0, 0.0, 0.0, 0.0, 0.0, 0.0, 0.0, 0.0, 0.0, 0.0, 0.0, 0.0, 0.0, 0.0, 0.0, 0.0, 0.0, 0.0, 0.0, 0.0, 0.0, 0.0, 0.0, 0.0, 0.0, 0.0, 1.0, 1.0, 1.0, 1.0, 1.0, 1.0, 1.0, 1.0, 0.0, 0.0, 0.0, 0.0, 0.0, 0.0, 0.0, 0.0, 0.0, 0.0, 0.0, 0.0, 0.0, 0.0, 0.0, 0.0, 0.0, 0.0, 0.0, 0.0, 0.0, 0.0, 0.0, 0.0, 0.0, 0.0, 0.0, 0.0, 0.0, 0.0, 0.0, 0.0, 0.0, 0.0, 0.0, 0.0, 0.0, 0.0, 0.0, 0.0, 0.0, 0.0, 0.0, 0.0, 0.0, 0.0, 0.0, 0.0, 0.0, 0.0, 0.0, 0.0, 0.0, 0.0, 0.0, 0.0, 0.0, 0.0, 0.0, 0.0, 0.0, 0.0, 0.0, 0.0, 0.0, 0.0, 0.0, 0.0, 0.0, 0.0, 0.0, 0.0, 0.0, 0.0, 0.0, 0.0, 0.0, 0.0, 0.0, 0.0, 1.0, 1.0, 1.0, 1.0, 0.0, 0.0, 0.0, 0.0, 0.0, 0.0, 0.0, 0.0, 0.0, 0.0, 0.0, 0.0, 0.0, 0.0, 0.0, 0.0, 0.0, 0.0, 0.0, 0.0, 1.0, 1.0, 1.0, 1.0, 1.0, 1.0, 1.0, 1.0, 1.0, 1.0, 1.0, 1.0, 1.0, 1.0, 1.0, 1.0, 0.0, 0.0, 0.0, 0.0, 0.0, 0.0, 0.0, 0.0, 0.0, 0.0, 0.0, 0.0, 0.0, 0.0, 0.0, 0.0, 0.0, 0.0, 0.0, 0.0, 0.0, 0.0, 0.0, 0.0, 0.0, 0.0, 0.0, 0.0, 0.0, 0.0, 0.0, 0.0, 0.0, 0.0, 0.0, 0.0, 0.0, 0.0, 0.0, 0.0, 0.0, 0.0, 0.0, 0.0, 0.0, 0.0, 0.0, 0.0, 0.0, 0.0, 0.0, 0.0, 0.0, 0.0, 0.0, 0.0, 0.0, 0.0, 0.0, 0.0, 0.0, 0.0, 0.0, 0.0, 0.0, 0.0, 0.0, 0.0, 0.0, 0.0, 0.0, 0.0, 0.0, 0.0, 0.0, 0.0, 0.0, 0.0, 0.0, 0.0, 0.0, 0.0, 0.0, 0.0, 0.0, 0.0, 0.0, 0.0, 0.0, 0.0, 0.0, 0.0, 0.0, 0.0, 0.0, 0.0, 0.0, 0.0, 0.0, 0.0, 0.0, 0.0, 0.0, 0.0, 0.0, 0.0, 0.0, 0.0, 0.0, 0.0, 0.0, 0.0, 0.0, 0.0, 0.0, 0.0, 0.0, 0.0, 0.0, 0.0, 0.0, 0.0, 0.0, 0.0, 0.0, 0.0, 0.0, 0.0, 0.0, 0.0, 0.0, 0.0, 0.0, 0.0, 0.0, 0.0, 0.0, 0.0, 0.0, 0.0, 0.0, 0.0, 0.0, 0.0, 0.0, 0.0, 0.0, 0.0, 0.0, 0.0, 0.0, 0.0, 0.0, 0.0, 0.0, 0.0, 0.0, 0.0, 0.0, 0.0, 0.0, 0.0, 0.0, 0.0, 0.0, 0.0, 0.0, 0.0, 0.0, 0.0, 0.0, 0.0, 0.0, 0.0, 0.0, 0.0, 0.0, 0.0, 0.0, 0.0, 0.0, 0.0, 0.0, 0.0, 0.0, 0.0, 0.0, 0.0, 0.0, 0.0, 0.0, 0.0, 0.0, 0.0, 0.0, 0.0, 0.0, 0.0, 0.0, 0.0, 0.0, 0.0, 0.0, 0.0, 0.0, 0.0, 0.0, 0.0, 0.0, 0.0, 0.0, 0.0, 0.0, 0.0, 0.0, 0.0, 0.0, 0.0, 0.0, 0.0, 0.0, 0.0, 0.0, 0.0, 0.0, 0.0, 0.0, 0.0, 0.0, 0.0, 0.0, 0.0, 0.0, 0.0, 0.0, 0.0, 0.0, 0.0, 0.0, 0.0, 0.0, 0.0, 0.0, 0.0, 0.0, 0.0, 0.0, 0.0, 0.0, 0.0, 0.0, 0.0])
me_plane.materials.append(mat_material)
me_plane.update()
me_cylinder = bpy.data.meshes.new('Cylinder')
me_cylinder.from_pydata([(0.0, 1.0, -1.0), (0.0, 1.0, 1.0), (0.7071, 0.7071, -1.0), (0.7071, 0.7071, 1.0), (1.0, 0.0, -1.0), (1.0, 0.0, 1.0), (0.7071, -0.7071, -1.0), (0.7071, -0.7071, 1.0), (0.0, -1.0, -1.0), (0.0, -1.0, 1.0), (-0.7071, -0.7071, -1.0), (-0.7071, -0.7071, 1.0), (-1.0, 0.0, -1.0), (-1.0, 0.0, 1.0), (-0.7071, 0.7071, -1.0), (-0.7071, 0.7071, 1.0)], [], [(0, 1, 3, 2), (2, 3, 5, 4), (4, 5, 7, 6), (6, 7, 9, 8), (8, 9, 11, 10), (10, 11, 13, 12), (3, 1, 15, 13, 11, 9, 7, 5), (12, 13, 15, 14), (14, 15, 1, 0), (0, 2, 4, 6, 8, 10, 12, 14)])
_uv = me_cylinder.uv_layers.new(name='UVMap')
_uv.uv.foreach_set('vector', [1.0, 0.5, 1.0, 1.0, 0.875, 1.0, 0.875, 0.5, 0.875, 0.5, 0.875, 1.0, 0.75, 1.0, 0.75, 0.5, 0.75, 0.5, 0.75, 1.0, 0.625, 1.0, 0.625, 0.5, 0.625, 0.5, 0.625, 1.0, 0.5, 1.0, 0.5, 0.5, 0.5, 0.5, 0.5, 1.0, 0.375, 1.0, 0.375, 0.5, 0.375, 0.5, 0.375, 1.0, 0.25, 1.0, 0.25, 0.5, 0.4197, 0.4197, 0.25, 0.49, 0.08029, 0.4197, 0.01, 0.25, 0.08029, 0.08029, 0.25, 0.01, 0.4197, 0.08029, 0.49, 0.25, 0.25, 0.5, 0.25, 1.0, 0.125, 1.0, 0.125, 0.5, 0.125, 0.5, 0.125, 1.0, 0.0, 1.0, 0.0, 0.5, 0.75, 0.49, 0.9197, 0.4197, 0.99, 0.25, 0.9197, 0.08029, 0.75, 0.01, 0.5803, 0.08029, 0.51, 0.25, 0.5803, 0.4197])
me_cylinder.update()
me_cube_001 = bpy.data.meshes.new('Cube.001')
me_cube_001.from_pydata([(-1.0, -2.954, -1.0), (-1.0, -2.954, 1.0), (0.1064, 2.577, -1.0), (0.1064, 2.577, 1.0), (0.9765, -3.613, -1.0), (0.9765, -3.613, 1.0), (1.895, 1.424, -1.0), (1.895, 1.424, 1.0)], [], [(0, 1, 3, 2), (2, 3, 7, 6), (6, 7, 5, 4), (4, 5, 1, 0), (2, 6, 4, 0), (7, 3, 1, 5)])
_uv = me_cube_001.uv_layers.new(name='UVMap')
_uv.uv.foreach_set('vector', [0.375, 0.0, 0.625, 0.0, 0.625, 0.25, 0.375, 0.25, 0.375, 0.25, 0.625, 0.25, 0.625, 0.5, 0.375, 0.5, 0.375, 0.5, 0.625, 0.5, 0.625, 0.75, 0.375, 0.75, 0.375, 0.75, 0.625, 0.75, 0.625, 1.0, 0.375, 1.0, 0.125, 0.5, 0.375, 0.5, 0.375, 0.75, 0.125, 0.75, 0.625, 0.5, 0.875, 0.5, 0.875, 0.75, 0.625, 0.75])
me_cube_001.update()
me_cube_002 = bpy.data.meshes.new('Cube.002')
me_cube_002.from_pydata([(-1.0, -1.0, -1.891), (-1.0, -1.0, 1.953), (-1.0, 1.0, -1.891), (-1.0, 1.0, 1.953), (1.0, -1.0, -1.891), (1.0, -1.0, 1.953), (1.0, 1.0, -1.891), (1.0, 1.0, 1.953)], [], [(0, 1, 3, 2), (2, 3, 7, 6), (6, 7, 5, 4), (4, 5, 1, 0), (2, 6, 4, 0), (7, 3, 1, 5)])
_uv = me_cube_002.uv_layers.new(name='UVMap')
_uv.uv.foreach_set('vector', [0.375, 0.0, 0.625, 0.0, 0.625, 0.25, 0.375, 0.25, 0.375, 0.25, 0.625, 0.25, 0.625, 0.5, 0.375, 0.5, 0.375, 0.5, 0.625, 0.5, 0.625, 0.75, 0.375, 0.75, 0.375, 0.75, 0.625, 0.75, 0.625, 1.0, 0.375, 1.0, 0.125, 0.5, 0.375, 0.5, 0.375, 0.75, 0.125, 0.75, 0.625, 0.5, 0.875, 0.5, 0.875, 0.75, 0.625, 0.75])
me_cube_002.update()
me_cube_003 = bpy.data.meshes.new('Cube.003')
me_cube_003.from_pydata([(-1.0, -1.0, -1.891), (-1.0, -1.0, 1.953), (-1.0, 1.0, -1.891), (-1.0, 1.0, 1.953), (1.0, -1.0, -1.891), (1.0, -1.0, 1.953), (1.0, 1.0, -1.891), (1.0, 1.0, 1.953)], [], [(0, 1, 3, 2), (2, 3, 7, 6), (6, 7, 5, 4), (4, 5, 1, 0), (2, 6, 4, 0), (7, 3, 1, 5)])
_uv = me_cube_003.uv_layers.new(name='UVMap')
_uv.uv.foreach_set('vector', [0.375, 0.0, 0.625, 0.0, 0.625, 0.25, 0.375, 0.25, 0.375, 0.25, 0.625, 0.25, 0.625, 0.5, 0.375, 0.5, 0.375, 0.5, 0.625, 0.5, 0.625, 0.75, 0.375, 0.75, 0.375, 0.75, 0.625, 0.75, 0.625, 1.0, 0.375, 1.0, 0.125, 0.5, 0.375, 0.5, 0.375, 0.75, 0.125, 0.75, 0.625, 0.5, 0.875, 0.5, 0.875, 0.75, 0.625, 0.75])
me_cube_003.update()
me_cube_004 = bpy.data.meshes.new('Cube.004')
me_cube_004.from_pydata([(-1.0, -1.0, -1.891), (-1.0, -1.0, 1.953), (-1.0, 1.0, -1.891), (-1.0, 1.0, 1.953), (1.0, -1.0, -1.891), (1.0, -1.0, 1.953), (1.0, 1.0, -1.891), (1.0, 1.0, 1.953)], [], [(0, 1, 3, 2), (2, 3, 7, 6), (6, 7, 5, 4), (4, 5, 1, 0), (2, 6, 4, 0), (7, 3, 1, 5)])
_uv = me_cube_004.uv_layers.new(name='UVMap')
_uv.uv.foreach_set('vector', [0.375, 0.0, 0.625, 0.0, 0.625, 0.25, 0.375, 0.25, 0.375, 0.25, 0.625, 0.25, 0.625, 0.5, 0.375, 0.5, 0.375, 0.5, 0.625, 0.5, 0.625, 0.75, 0.375, 0.75, 0.375, 0.75, 0.625, 0.75, 0.625, 1.0, 0.375, 1.0, 0.125, 0.5, 0.375, 0.5, 0.375, 0.75, 0.125, 0.75, 0.625, 0.5, 0.875, 0.5, 0.875, 0.75, 0.625, 0.75])
me_cube_004.update()
me_cube_005 = bpy.data.meshes.new('Cube.005')
me_cube_005.from_pydata([(-1.0, -1.0, -1.891), (-1.0, -1.0, 1.953), (-1.0, 1.0, -1.891), (-1.0, 1.0, 1.953), (1.0, -1.0, -1.891), (1.0, -1.0, 1.953), (1.0, 1.0, -1.891), (1.0, 1.0, 1.953)], [], [(0, 1, 3, 2), (2, 3, 7, 6), (6, 7, 5, 4), (4, 5, 1, 0), (2, 6, 4, 0), (7, 3, 1, 5)])
_uv = me_cube_005.uv_layers.new(name='UVMap')
_uv.uv.foreach_set('vector', [0.375, 0.0, 0.625, 0.0, 0.625, 0.25, 0.375, 0.25, 0.375, 0.25, 0.625, 0.25, 0.625, 0.5, 0.375, 0.5, 0.375, 0.5, 0.625, 0.5, 0.625, 0.75, 0.375, 0.75, 0.375, 0.75, 0.625, 0.75, 0.625, 1.0, 0.375, 1.0, 0.125, 0.5, 0.375, 0.5, 0.375, 0.75, 0.125, 0.75, 0.625, 0.5, 0.875, 0.5, 0.875, 0.75, 0.625, 0.75])
me_cube_005.update()
me_cube = bpy.data.meshes.new('Cube')
me_cube.from_pydata([(-1.0, -1.0, -1.0), (-1.0, -1.0, 2.497), (-1.0, 1.0, -1.0), (-1.0, 1.0, 2.497), (1.0, -1.0, -1.0), (1.0, -1.0, 2.497), (1.0, 1.0, -1.0), (1.0, 1.0, 2.497)], [], [(0, 1, 3, 2), (2, 3, 7, 6), (6, 7, 5, 4), (4, 5, 1, 0), (2, 6, 4, 0), (7, 3, 1, 5)])
_uv = me_cube.uv_layers.new(name='UVMap')
_uv.uv.foreach_set('vector', [0.375, 0.0, 0.625, 0.0, 0.625, 0.25, 0.375, 0.25, 0.375, 0.25, 0.625, 0.25, 0.625, 0.5, 0.375, 0.5, 0.375, 0.5, 0.625, 0.5, 0.625, 0.75, 0.375, 0.75, 0.375, 0.75, 0.625, 0.75, 0.625, 1.0, 0.375, 1.0, 0.125, 0.5, 0.375, 0.5, 0.375, 0.75, 0.125, 0.75, 0.625, 0.5, 0.875, 0.5, 0.875, 0.75, 0.625, 0.75])
me_cube.update()

# ---- objects
ob_light = bpy.data.objects.new('Light', light_light)
ob_camera = bpy.data.objects.new('Camera', cam_camera)
ob_plane = bpy.data.objects.new('Plane', me_plane)
ob_grade_entrada = bpy.data.objects.new('Grade_entrada', me_cylinder)
ob_ponte = bpy.data.objects.new('ponte', me_cube_001)
ob_pilastra = bpy.data.objects.new('pilastra', me_cube_002)
ob_pilastra_001 = bpy.data.objects.new('pilastra.001', me_cube_003)
ob_pilastra_002 = bpy.data.objects.new('pilastra.002', me_cube_004)
ob_pilastra_003 = bpy.data.objects.new('pilastra.003', me_cube_005)
ob_entrance_01 = bpy.data.objects.new('entrance_01', None)
ob_top_down = bpy.data.objects.new('top_down', None)
ob_empty = bpy.data.objects.new('Empty', None)
ob_cube = bpy.data.objects.new('Cube', me_cube)

# ---- transforms, parenting, visibility, modifiers, constraints
ob_light.location = (-24.34, 36.31, 3.263)
ob_light.rotation_euler = (0.6503, 0.05522, 1.866)
ob_light.lock_rotations_4d = False
ob_light.empty_display_type = 'ARROWS'
ob_light.color = (0.0, 0.0, 0.0, 0.0)
ob_light.lineart.crease_threshold = 0.0
ob_camera.location = (7.359, -6.926, 4.958)
ob_camera.rotation_euler = (1.109, 0.0, 0.8149)
ob_camera.lock_rotations_4d = False
ob_camera.empty_display_type = 'ARROWS'
ob_camera.color = (0.0, 0.0, 0.0, 0.0)
ob_camera.display_type = 'WIRE'
ob_camera.lineart.crease_threshold = 0.0
ob_plane.location = (0.0, 0.0, 0.0)
ob_grade_entrada.location = (-2.792, 9.001, 1.812)
ob_grade_entrada.scale = (0.02145, 0.02145, 1.211)
_m = ob_grade_entrada.modifiers.new('Array', 'ARRAY')
_m.count = 36
_m.relative_offset_displace = (3.2, 0.0, 0.0)
ob_ponte.location = (-1.359, 34.07, 0.02674)
ob_ponte.scale = (1.0, 1.0, 0.3061)
ob_pilastra.location = (-5.851, 27.29, 2.48)
ob_pilastra.scale = (0.3128, 0.4632, 1.0)
ob_pilastra_001.location = (-5.108, 42.33, 2.48)
ob_pilastra_001.scale = (0.3128, 0.4632, 1.0)
ob_pilastra_002.location = (-25.81, 36.6, 2.48)
ob_pilastra_002.scale = (0.3128, 0.4632, 1.0)
ob_pilastra_003.location = (-19.52, 36.86, 2.48)
ob_pilastra_003.rotation_euler = (0.0, -0.0, 1.571)
ob_pilastra_003.scale = (0.3128, 0.4632, 1.0)
ob_entrance_01.location = (-5.618, -2.166e-07, 3.759)
ob_entrance_01.rotation_euler = (1.494, 1.018e-10, -0.01396)
ob_entrance_01.empty_display_type = 'IMAGE'
ob_entrance_01.empty_display_size = 5.0
ob_top_down.location = (-85.48, 124.4, -0.3216)
ob_top_down.rotation_euler = (6.283, -7.54e-07, 0.7769)
ob_top_down.scale = (98.13, 98.13, 98.13)
ob_top_down.empty_display_type = 'IMAGE'
ob_top_down.empty_display_size = 5.0
ob_empty.location = (-6.472, -4.619e-07, 3.437)
ob_empty.rotation_euler = (1.571, -0.0, -0.0)
ob_empty.empty_display_type = 'IMAGE'
ob_empty.empty_display_size = 5.0
ob_cube.location = (0.0, 36.43, 1.593)

# ---- collection membership
col_collection.objects.link(ob_light)
col_collection.objects.link(ob_camera)
col_collection.objects.link(ob_plane)
col_collection.objects.link(ob_grade_entrada)
col_collection.objects.link(ob_ponte)
col_collection.objects.link(ob_pilastra)
col_collection.objects.link(ob_pilastra_001)
col_collection.objects.link(ob_pilastra_002)
col_collection.objects.link(ob_pilastra_003)
col_references.objects.link(ob_entrance_01)
col_references.objects.link(ob_top_down)
col_references.objects.link(ob_empty)
col_references.objects.link(ob_cube)

# ---- scene / render settings (as saved in the file)
scene.camera = ob_camera
scene.frame_start = 1; scene.frame_end = 250; scene.frame_set(1)
scene.render.engine = 'BLENDER_EEVEE_NEXT'
scene.cycles.sampling_pattern = 'TABULATED_SOBOL'
scene.view_settings.view_transform = 'Filmic'
bpy.context.view_layer.update()
